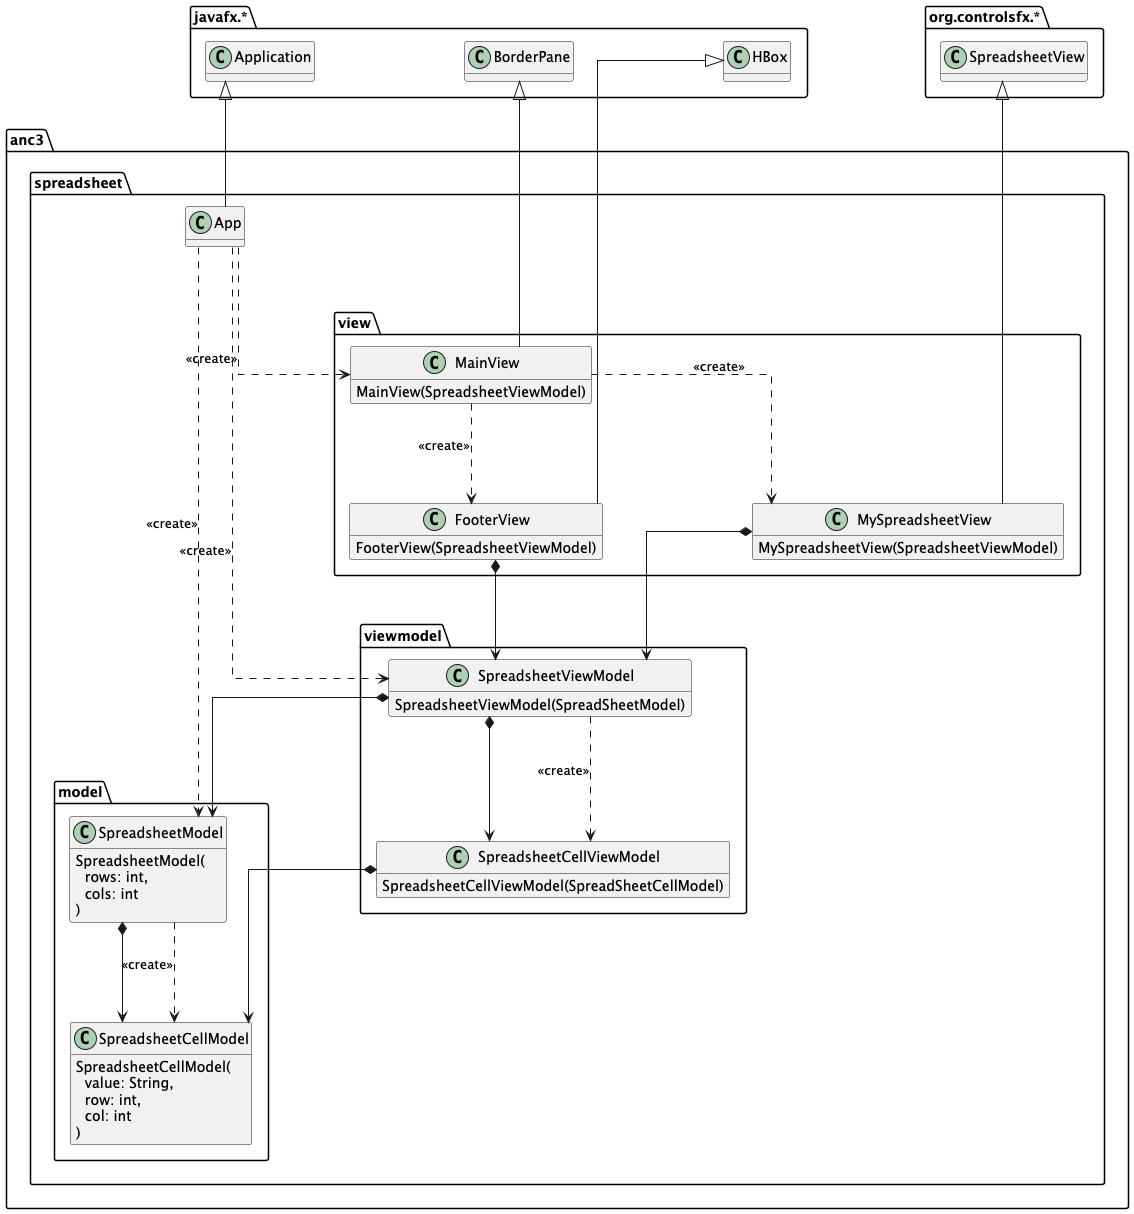

The diagram above was rendered by PlantUML. Its source (embedded in the PNG):
@startuml

'!theme plain
'top to bottom direction
skinparam defaultFontName Consolas
skinparam linetype ortho
skinparam classAttributeIconSize 0
'skinparam packageStyle rectangle
skinparam nodesep 150
skinparam ranksep 100
hide attributes
'hide methods

set namespaceSeparator none

together {
    package org.controlsfx.* {
        class SpreadsheetView
    }

    package javafx.* {
        class Application
        class BorderPane
        class HBox

        'class Stage
        'class Scene
    }
}

set namespaceSeparator .

package anc3.spreadsheet {
    class App

    Application <|-- App
}

package anc3.spreadsheet.view {
    class MainView {
        MainView(SpreadsheetViewModel)
    }

    class MySpreadsheetView {
        MySpreadsheetView(SpreadsheetViewModel)
    }

    class FooterView {
        FooterView(SpreadsheetViewModel)
    }

    MainView ..> MySpreadsheetView : <<create>>
    MainView ..> FooterView : <<create>>

}

package anc3.spreadsheet.model {
    class SpreadsheetModel {
        SpreadsheetModel(\n  rows: int,\n  cols: int\n)
    }

    class SpreadsheetCellModel {
        SpreadsheetCellModel(\n  value: String,\n  row: int,\n  col: int\n)
    }

    SpreadsheetModel *--> SpreadsheetCellModel

}

package anc3.spreadsheet.viewmodel {

    class SpreadsheetViewModel {
        SpreadsheetViewModel(SpreadSheetModel)
    }

    class SpreadsheetCellViewModel {
        SpreadsheetCellViewModel(SpreadSheetCellModel)
    }



    SpreadsheetViewModel *--> SpreadsheetCellViewModel
}




BorderPane <|-- MainView
SpreadsheetView <|-- MySpreadsheetView
HBox <|-- FooterView

App ..> SpreadsheetModel : <<create>>
App ..> SpreadsheetViewModel : <<create>>
App ..> MainView : <<create>>

SpreadsheetViewModel ..> SpreadsheetCellViewModel : <<create>>
SpreadsheetModel ..> SpreadsheetCellModel : <<create>>

MySpreadsheetView *-->  SpreadsheetViewModel
FooterView *-->  SpreadsheetViewModel

SpreadsheetViewModel *-->  SpreadsheetModel
SpreadsheetCellViewModel *-->  SpreadsheetCellModel

'App *--> Stage
'App ..> Scene : <<create>>
'Stage *--> Scene
'Scene *--> MainView


@enduml